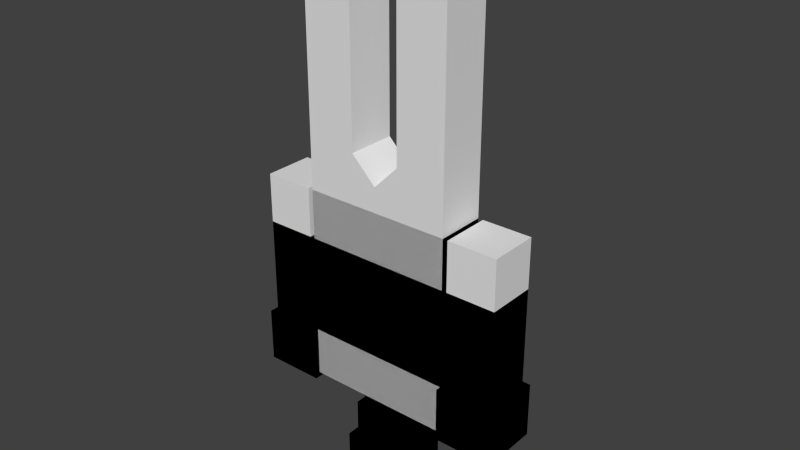 # Source: ToyFull.blend  (saved by Blender 2.76.0; exported with 4.5.12 LTS)
import bpy
from mathutils import Matrix  # noqa: F401  (used for matrix-valued properties, if any)

bpy.ops.wm.read_factory_settings(use_empty=True)
scene = bpy.context.scene
scene.name = 'Scene'

# ---- collections
col_collection_1 = bpy.data.collections.new('Collection 1'); scene.collection.children.link(col_collection_1)
col_collection_2 = bpy.data.collections.new('Collection 2'); scene.collection.children.link(col_collection_2)
col_collection_2.hide_render = True
col_collection_2.hide_viewport = True
col_collection_3 = bpy.data.collections.new('Collection 3'); scene.collection.children.link(col_collection_3)
col_collection_3.hide_render = True
col_collection_3.hide_viewport = True

# ---- world
world_world = bpy.data.worlds.new('World'); scene.world = world_world
world_world.color = (0.05088, 0.05088, 0.05088)
world_world.use_sun_shadow = False
world_world.sun_shadow_jitter_overblur = 0.0
world_world.cycles.sampling_method = 'MANUAL'
world_world.cycles.sample_map_resolution = 256

# ---- meshes
me_cube_002 = bpy.data.meshes.new('Cube.002')
me_cube_002.from_pydata([(-3.0, 0.0001094, 0.0002811), (-3.0, 2.0, 0.0002811), (-3.0, 0.0001093, -2.0), (-3.0, 2.0, -2.0), (-3.0, 0.0001093, -4.0), (-3.0, 2.0, -4.0), (-3.0, 0.0001093, -6.0), (-3.0, 2.0, -6.0), (-1.0, 0.0001093, -2.0), (-1.0, 2.0, -2.0), (-3.0, 2.0, -8.0), (-3.0, 0.0001088, -8.0), (-3.0, -0.1999, -6.0), (-3.0, 2.2, -6.0), (-3.0, 2.2, -8.2), (-3.0, -0.1999, -8.2), (-3.2, 0.0001093, -6.0), (-3.2, 2.0, -6.0), (-3.2, 2.0, -8.0), (-3.2, 0.0001088, -8.0), (-3.2, -0.1999, -6.0), (-3.2, 2.2, -6.0), (-3.2, 2.2, -8.2), (-3.2, -0.1999, -8.2), (-5.2, 0.0001093, -6.0), (-5.2, 2.0, -6.0), (-5.2, 2.0, -8.0), (-5.2, 0.0001088, -8.0), (-5.2, -0.1999, -6.0), (-5.2, 2.2, -6.0), (-5.2, 2.2, -8.2), (-5.2, -0.1999, -8.2), (-5.4, 0.0001093, -6.0), (-5.4, 2.0, -6.0), (-5.4, 2.0, -8.0), (-5.4, 0.0001088, -8.0), (-5.4, -0.1999, -6.0), (-5.4, 2.2, -6.0), (-5.4, 2.2, -8.2), (-5.4, -0.1999, -8.2), (-1.0, 2.0, 0.0002811), (-1.0, 0.0001094, 0.0002811), (-1.0, 2.0, -4.0), (-1.0, 0.0001093, -4.0), (-1.0, 2.0, -6.0), (-1.0, 0.0001093, -6.0), (-0.8, 1.8, -8.0), (-0.8, 0.2001, -8.0), (-3.2, 2.0, -4.0), (-3.2, 0.0001093, -4.0), (-5.2, 2.0, -4.0), (-5.2, 0.0001093, -4.0), (-3.2, 2.0, -2.0), (-3.2, 0.0001093, -2.0), (-5.2, 2.0, -2.0), (-5.2, 0.0001093, -2.0), (-1.0, 0.0001088, -8.0), (-1.0, 2.0, -8.0), (-0.8, 0.2001, -8.5), (-0.8, 1.8, -8.5), (-1.0, 0.0001088, -8.5), (-1.0, 2.0, -8.5), (-1.0, 0.0001088, -10.0), (-1.0, 2.0, -10.0), (-1.25, -0.2499, -10.0), (-1.25, 2.25, -10.0), (-1.25, -0.2499, -12.0), (-1.25, 2.25, -12.0), (3.0, 0.0001094, 0.0002811), (3.0, 2.0, 0.0002811), (3.0, 0.0001093, -2.0), (3.0, 2.0, -2.0), (3.0, 0.0001093, -4.0), (3.0, 2.0, -4.0), (3.0, 0.0001093, -6.0), (3.0, 2.0, -6.0), (1.0, 0.0001093, -2.0), (1.0, 2.0, -2.0), (3.0, 2.0, -8.0), (3.0, 0.0001088, -8.0), (3.0, -0.1999, -6.0), (3.0, 2.2, -6.0), (3.0, 2.2, -8.2), (3.0, -0.1999, -8.2), (3.2, 0.0001093, -6.0), (3.2, 2.0, -6.0), (3.2, 2.0, -8.0), (3.2, 0.0001088, -8.0), (3.2, -0.1999, -6.0), (3.2, 2.2, -6.0), (3.2, 2.2, -8.2), (3.2, -0.1999, -8.2), (5.2, 0.0001093, -6.0), (5.2, 2.0, -6.0), (5.2, 2.0, -8.0), (5.2, 0.0001088, -8.0), (5.2, -0.1999, -6.0), (5.2, 2.2, -6.0), (5.2, 2.2, -8.2), (5.2, -0.1999, -8.2), (5.4, 0.0001093, -6.0), (5.4, 2.0, -6.0), (5.4, 2.0, -8.0), (5.4, 0.0001088, -8.0), (5.4, -0.1999, -6.0), (5.4, 2.2, -6.0), (5.4, 2.2, -8.2), (5.4, -0.1999, -8.2), (1.0, 2.0, 0.0002811), (1.0, 0.0001094, 0.0002811), (1.0, 2.0, -4.0), (1.0, 0.0001093, -4.0), (1.0, 2.0, -6.0), (1.0, 0.0001093, -6.0), (0.8, 1.8, -8.0), (0.8, 0.2001, -8.0), (2.601e-07, 0.0001094, 0.0002811), (2.601e-07, 0.0001093, -2.0), (2.601e-07, 2.0, 0.0002811), (2.601e-07, 2.0, -2.0), (2.601e-07, 2.0, -4.0), (2.601e-07, 0.0001093, -4.0), (2.601e-07, 2.0, -6.0), (2.601e-07, 0.0001093, -6.0), (2.601e-07, 1.8, -8.0), (2.601e-07, 0.2001, -8.0), (3.2, 2.0, -4.0), (3.2, 0.0001093, -4.0), (5.2, 2.0, -4.0), (5.2, 0.0001093, -4.0), (3.2, 2.0, -2.0), (3.2, 0.0001093, -2.0), (5.2, 2.0, -2.0), (5.2, 0.0001093, -2.0), (2.601e-07, 2.0, -8.0), (2.601e-07, 0.0001088, -8.0), (1.0, 0.0001088, -8.0), (1.0, 2.0, -8.0), (2.601e-07, 1.8, -8.5), (2.601e-07, 0.2001, -8.5), (0.8, 0.2001, -8.5), (0.8, 1.8, -8.5), (2.601e-07, 2.0, -8.5), (2.601e-07, 0.0001088, -8.5), (1.0, 0.0001088, -8.5), (1.0, 2.0, -8.5), (2.601e-07, 2.0, -10.0), (2.601e-07, 0.0001088, -10.0), (1.0, 0.0001088, -10.0), (1.0, 2.0, -10.0), (2.601e-07, 2.25, -10.0), (2.601e-07, -0.2499, -10.0), (1.25, -0.2499, -10.0), (1.25, 2.25, -10.0), (2.601e-07, 2.25, -12.0), (2.601e-07, -0.2499, -12.0), (1.25, -0.2499, -12.0), (1.25, 2.25, -12.0)], [], [(1, 3, 2, 0), (40, 9, 3, 1), (43, 4, 6, 45), (2, 3, 5, 4), (8, 2, 4, 43), (4, 5, 7, 6), (7, 44, 57, 10), (45, 6, 11, 56), (11, 10, 57, 56), (46, 124, 138, 59), (14, 22, 21, 13), (10, 14, 13, 7), (20, 28, 31, 23), (21, 29, 25, 17), (17, 18, 26, 25), (13, 21, 17, 7), (12, 20, 23, 15), (6, 7, 17, 16), (15, 23, 22, 14), (11, 6, 12, 15), (6, 16, 20, 12), (10, 11, 15, 14), (30, 38, 37, 29), (24, 32, 36, 28), (26, 27, 35, 34), (19, 16, 24, 27), (17, 25, 50, 48), (23, 31, 30, 22), (18, 19, 27, 26), (16, 24, 28, 20), (22, 30, 29, 21), (35, 39, 36, 32), (33, 37, 38, 34), (34, 38, 39, 35), (25, 26, 34, 33), (29, 37, 33, 25), (28, 36, 39, 31), (27, 24, 32, 35), (24, 25, 33, 32), (31, 39, 38, 30), (123, 45, 56, 135), (5, 42, 44, 7), (117, 8, 43, 121), (121, 43, 45, 123), (118, 119, 9, 40), (0, 2, 8, 41), (3, 9, 42, 5), (9, 119, 120, 42), (41, 8, 117, 116), (42, 120, 122, 44), (44, 122, 134, 57), (50, 51, 55, 54), (25, 24, 51, 50), (24, 16, 49, 51), (16, 17, 48, 49), (53, 52, 54, 55), (49, 48, 52, 53), (51, 49, 53, 55), (48, 50, 54, 52), (33, 34, 35, 32), (47, 125, 135, 56), (46, 47, 56, 57), (124, 46, 57, 134), (47, 46, 59, 58), (125, 47, 58, 139), (139, 58, 60, 143), (59, 138, 142, 61), (58, 59, 61, 60), (63, 146, 150, 65), (143, 60, 62, 147), (61, 142, 146, 63), (60, 61, 63, 62), (62, 63, 65, 64), (147, 62, 64, 151), (151, 64, 66, 155), (65, 150, 154, 67), (64, 65, 67, 66), (69, 68, 70, 71), (108, 69, 71, 77), (111, 113, 74, 72), (70, 72, 73, 71), (76, 111, 72, 70), (72, 74, 75, 73), (75, 78, 137, 112), (113, 136, 79, 74), (79, 136, 137, 78), (114, 141, 138, 124), (82, 81, 89, 90), (78, 75, 81, 82), (88, 91, 99, 96), (89, 85, 93, 97), (85, 93, 94, 86), (81, 75, 85, 89), (80, 83, 91, 88), (74, 84, 85, 75), (83, 82, 90, 91), (79, 83, 80, 74), (74, 80, 88, 84), (78, 82, 83, 79), (98, 97, 105, 106), (92, 96, 104, 100), (94, 102, 103, 95), (87, 95, 92, 84), (85, 126, 128, 93), (91, 90, 98, 99), (86, 94, 95, 87), (84, 88, 96, 92), (90, 89, 97, 98), (103, 100, 104, 107), (101, 102, 106, 105), (102, 103, 107, 106), (93, 101, 102, 94), (97, 93, 101, 105), (96, 99, 107, 104), (95, 103, 100, 92), (92, 100, 101, 93), (99, 98, 106, 107), (123, 135, 136, 113), (73, 75, 112, 110), (117, 121, 111, 76), (121, 123, 113, 111), (118, 108, 77, 119), (68, 109, 76, 70), (71, 73, 110, 77), (77, 110, 120, 119), (109, 116, 117, 76), (110, 112, 122, 120), (112, 137, 134, 122), (128, 132, 133, 129), (93, 128, 129, 92), (92, 129, 127, 84), (84, 127, 126, 85), (131, 133, 132, 130), (127, 131, 130, 126), (129, 133, 131, 127), (126, 130, 132, 128), (101, 100, 103, 102), (115, 136, 135, 125), (114, 137, 136, 115), (124, 134, 137, 114), (115, 140, 141, 114), (125, 139, 140, 115), (139, 143, 144, 140), (141, 145, 142, 138), (140, 144, 145, 141), (149, 153, 150, 146), (143, 147, 148, 144), (145, 149, 146, 142), (144, 148, 149, 145), (148, 152, 153, 149), (147, 151, 152, 148), (151, 155, 156, 152), (153, 157, 154, 150), (152, 156, 157, 153), (66, 67, 154, 155), (155, 154, 157, 156)])
me_cube_002.use_remesh_preserve_volume = False
me_cube_002.use_remesh_preserve_attributes = False
me_cube_002.use_mirror_vertex_groups = False
me_cube_002.update()
me_cube_001 = bpy.data.meshes.new('Cube.001')
me_cube_001.from_pydata([(-3.0, 0.0001094, 0.0002811), (-3.0, 2.0, 0.0002811), (-3.0, 0.0001093, -2.0), (-3.0, 2.0, -2.0), (-3.0, 0.0001093, -4.0), (-3.0, 2.0, -4.0), (-3.0, 0.0001093, -6.0), (-3.0, 2.0, -6.0), (-1.0, 0.0001093, -2.0), (-1.0, 2.0, -2.0), (-3.0, 2.0, -8.0), (-3.0, 0.0001088, -8.0), (-3.0, -0.1999, -6.0), (-3.0, 2.2, -6.0), (-3.0, 2.2, -8.2), (-3.0, -0.1999, -8.2), (-3.2, 0.0001093, -6.0), (-3.2, 2.0, -6.0), (-3.2, 2.0, -8.0), (-3.2, 0.0001088, -8.0), (-3.2, -0.1999, -6.0), (-3.2, 2.2, -6.0), (-3.2, 2.2, -8.2), (-3.2, -0.1999, -8.2), (-5.2, 0.0001093, -6.0), (-5.2, 2.0, -6.0), (-5.2, 2.0, -8.0), (-5.2, 0.0001088, -8.0), (-5.2, -0.1999, -6.0), (-5.2, 2.2, -6.0), (-5.2, 2.2, -8.2), (-5.2, -0.1999, -8.2), (-5.4, 0.0001093, -6.0), (-5.4, 2.0, -6.0), (-5.4, 2.0, -8.0), (-5.4, 0.0001088, -8.0), (-5.4, -0.1999, -6.0), (-5.4, 2.2, -6.0), (-5.4, 2.2, -8.2), (-5.4, -0.1999, -8.2), (-1.0, 2.0, 0.0002811), (-1.0, 0.0001094, 0.0002811), (-1.0, 2.0, -4.0), (-1.0, 0.0001093, -4.0), (-1.0, 2.0, -6.0), (-1.0, 0.0001093, -6.0), (-0.8, 1.8, -8.0), (-0.8, 0.2001, -8.0), (-3.2, 2.0, -4.0), (-3.2, 0.0001093, -4.0), (-5.2, 2.0, -4.0), (-5.2, 0.0001093, -4.0), (-3.2, 2.0, -2.0), (-3.2, 0.0001093, -2.0), (-5.2, 2.0, -2.0), (-5.2, 0.0001093, -2.0), (-1.0, 0.0001088, -8.0), (-1.0, 2.0, -8.0), (-0.8, 0.2001, -8.5), (-0.8, 1.8, -8.5), (-1.0, 0.0001088, -8.5), (-1.0, 2.0, -8.5), (-1.0, 0.0001088, -10.0), (-1.0, 2.0, -10.0), (-1.25, -0.2499, -10.0), (-1.25, 2.25, -10.0), (-1.25, -0.2499, -12.0), (-1.25, 2.25, -12.0), (-3.0, 0.0001094, 1.0), (-3.0, 2.0, 1.0), (-1.0, 2.0, 1.0), (-1.0, 0.0001094, 1.0), (-3.0, 0.0001093, 2.0), (-3.0, 2.0, 2.0), (-1.0, 2.0, 2.0), (-3.0, 2.0, 4.0), (-1.0, 0.0001093, 2.0), (-3.0, 0.0001098, 4.0), (-1.0, 2.0, 4.0), (-1.0, 0.0001098, 4.0), (-3.0, 2.0, 6.0), (-3.0, 0.0001098, 6.0), (-1.0, 2.0, 6.0), (-1.0, 0.0001098, 6.0), (-3.0, 2.0, 8.0), (-3.0, 0.0001098, 8.0), (-1.0, 2.0, 8.0), (-1.0, 0.0001098, 8.0), (-3.0, 2.0, 9.0), (-3.0, 0.0001098, 9.0), (-1.0, 2.0, 9.0), (-1.0, 0.0001098, 9.0), (-3.0, 0.0001098, 10.0), (-3.0, 2.0, 10.0), (-3.0, 3.0, 9.0), (-1.0, 3.0, 9.0), (-1.0, 2.0, 10.0), (-1.0, 0.0001098, 10.0), (-3.0, 2.0, 10.0), (-3.0, 0.0001098, 10.0), (-1.0, 2.0, 10.0), (-1.0, 0.0001098, 10.0), (-3.0, 3.0, 10.0), (-1.0, 3.0, 10.0), (-3.0, 3.0, 10.0), (-1.0, 3.0, 10.0), (3.0, 0.0001094, 0.0002811), (3.0, 2.0, 0.0002811), (3.0, 0.0001093, -2.0), (3.0, 2.0, -2.0), (3.0, 0.0001093, -4.0), (3.0, 2.0, -4.0), (3.0, 0.0001093, -6.0), (3.0, 2.0, -6.0), (1.0, 0.0001093, -2.0), (1.0, 2.0, -2.0), (3.0, 2.0, -8.0), (3.0, 0.0001088, -8.0), (3.0, -0.1999, -6.0), (3.0, 2.2, -6.0), (3.0, 2.2, -8.2), (3.0, -0.1999, -8.2), (3.2, 0.0001093, -6.0), (3.2, 2.0, -6.0), (3.2, 2.0, -8.0), (3.2, 0.0001088, -8.0), (3.2, -0.1999, -6.0), (3.2, 2.2, -6.0), (3.2, 2.2, -8.2), (3.2, -0.1999, -8.2), (5.2, 0.0001093, -6.0), (5.2, 2.0, -6.0), (5.2, 2.0, -8.0), (5.2, 0.0001088, -8.0), (5.2, -0.1999, -6.0), (5.2, 2.2, -6.0), (5.2, 2.2, -8.2), (5.2, -0.1999, -8.2), (5.4, 0.0001093, -6.0), (5.4, 2.0, -6.0), (5.4, 2.0, -8.0), (5.4, 0.0001088, -8.0), (5.4, -0.1999, -6.0), (5.4, 2.2, -6.0), (5.4, 2.2, -8.2), (5.4, -0.1999, -8.2), (1.0, 2.0, 0.0002811), (1.0, 0.0001094, 0.0002811), (1.0, 2.0, -4.0), (1.0, 0.0001093, -4.0), (1.0, 2.0, -6.0), (1.0, 0.0001093, -6.0), (0.8, 1.8, -8.0), (0.8, 0.2001, -8.0), (2.601e-07, 0.0001094, 0.0002811), (2.601e-07, 0.0001093, -2.0), (2.601e-07, 2.0, 0.0002811), (2.601e-07, 2.0, -2.0), (2.601e-07, 2.0, -4.0), (2.601e-07, 0.0001093, -4.0), (2.601e-07, 2.0, -6.0), (2.601e-07, 0.0001093, -6.0), (2.601e-07, 1.8, -8.0), (2.601e-07, 0.2001, -8.0), (3.2, 2.0, -4.0), (3.2, 0.0001093, -4.0), (5.2, 2.0, -4.0), (5.2, 0.0001093, -4.0), (3.2, 2.0, -2.0), (3.2, 0.0001093, -2.0), (5.2, 2.0, -2.0), (5.2, 0.0001093, -2.0), (2.601e-07, 2.0, -8.0), (2.601e-07, 0.0001088, -8.0), (1.0, 0.0001088, -8.0), (1.0, 2.0, -8.0), (2.601e-07, 1.8, -8.5), (2.601e-07, 0.2001, -8.5), (0.8, 0.2001, -8.5), (0.8, 1.8, -8.5), (2.601e-07, 2.0, -8.5), (2.601e-07, 0.0001088, -8.5), (1.0, 0.0001088, -8.5), (1.0, 2.0, -8.5), (2.601e-07, 2.0, -10.0), (2.601e-07, 0.0001088, -10.0), (1.0, 0.0001088, -10.0), (1.0, 2.0, -10.0), (2.601e-07, 2.25, -10.0), (2.601e-07, -0.2499, -10.0), (1.25, -0.2499, -10.0), (1.25, 2.25, -10.0), (2.601e-07, 2.25, -12.0), (2.601e-07, -0.2499, -12.0), (1.25, -0.2499, -12.0), (1.25, 2.25, -12.0), (3.0, 0.0001094, 1.0), (3.0, 2.0, 1.0), (1.0, 2.0, 1.0), (2.601e-07, 0.0001094, 1.0), (1.0, 0.0001094, 1.0), (2.601e-07, 2.0, 1.0), (3.0, 0.0001093, 2.0), (3.0, 2.0, 2.0), (1.0, 2.0, 2.0), (3.0, 2.0, 4.0), (1.0, 0.0001093, 2.0), (3.0, 0.0001098, 4.0), (1.0, 2.0, 4.0), (1.0, 0.0001098, 4.0), (3.0, 2.0, 6.0), (3.0, 0.0001098, 6.0), (1.0, 2.0, 6.0), (1.0, 0.0001098, 6.0), (3.0, 2.0, 8.0), (3.0, 0.0001098, 8.0), (1.0, 2.0, 8.0), (1.0, 0.0001098, 8.0), (3.0, 2.0, 9.0), (3.0, 0.0001098, 9.0), (1.0, 2.0, 9.0), (1.0, 0.0001098, 9.0), (3.0, 0.0001098, 10.0), (3.0, 2.0, 10.0), (3.0, 3.0, 9.0), (1.0, 3.0, 9.0), (1.0, 2.0, 10.0), (1.0, 0.0001098, 10.0), (3.0, 2.0, 10.0), (3.0, 0.0001098, 10.0), (1.0, 2.0, 10.0), (1.0, 0.0001098, 10.0), (3.0, 3.0, 10.0), (1.0, 3.0, 10.0), (3.0, 3.0, 10.0), (1.0, 3.0, 10.0), (-3.2, 2.0, 0.0002809), (-3.2, 0.0001093, 0.0002809), (-5.2, 2.0, 0.0002809), (-5.2, 0.0001093, 0.0002809), (3.2, 2.0, 0.0002809), (3.2, 0.0001093, 0.0002809), (5.2, 2.0, 0.0002809), (5.2, 0.0001093, 0.0002809)], [], [(1, 3, 2, 0), (1, 0, 68, 69), (40, 9, 3, 1), (43, 4, 6, 45), (2, 3, 5, 4), (8, 2, 4, 43), (4, 5, 7, 6), (7, 44, 57, 10), (45, 6, 11, 56), (11, 10, 57, 56), (46, 162, 176, 59), (14, 22, 21, 13), (10, 14, 13, 7), (20, 28, 31, 23), (21, 29, 25, 17), (17, 18, 26, 25), (13, 21, 17, 7), (12, 20, 23, 15), (6, 7, 17, 16), (15, 23, 22, 14), (11, 6, 12, 15), (6, 16, 20, 12), (10, 11, 15, 14), (30, 38, 37, 29), (24, 32, 36, 28), (26, 27, 35, 34), (19, 16, 24, 27), (17, 25, 50, 48), (23, 31, 30, 22), (18, 19, 27, 26), (16, 24, 28, 20), (22, 30, 29, 21), (35, 39, 36, 32), (33, 37, 38, 34), (34, 38, 39, 35), (25, 26, 34, 33), (29, 37, 33, 25), (28, 36, 39, 31), (27, 24, 32, 35), (24, 25, 33, 32), (31, 39, 38, 30), (161, 45, 56, 173), (5, 42, 44, 7), (155, 8, 43, 159), (159, 43, 45, 161), (156, 157, 9, 40), (0, 2, 8, 41), (40, 1, 69, 70), (3, 9, 42, 5), (9, 157, 158, 42), (41, 8, 155, 154), (42, 158, 160, 44), (44, 160, 172, 57), (50, 51, 55, 54), (25, 24, 51, 50), (24, 16, 49, 51), (16, 17, 48, 49), (55, 53, 237, 239), (49, 48, 52, 53), (51, 49, 53, 55), (48, 50, 54, 52), (33, 34, 35, 32), (47, 163, 173, 56), (46, 47, 56, 57), (162, 46, 57, 172), (47, 46, 59, 58), (163, 47, 58, 177), (177, 58, 60, 181), (59, 176, 180, 61), (58, 59, 61, 60), (63, 184, 188, 65), (181, 60, 62, 185), (61, 180, 184, 63), (60, 61, 63, 62), (62, 63, 65, 64), (185, 62, 64, 189), (189, 64, 66, 193), (65, 188, 192, 67), (64, 65, 67, 66), (73, 72, 77, 75), (72, 76, 79, 77), (156, 40, 70, 201), (41, 154, 199, 71), (0, 41, 71, 68), (74, 73, 75, 78), (201, 74, 76, 199), (201, 70, 74), (68, 71, 76, 72), (70, 69, 73, 74), (69, 68, 72, 73), (76, 74, 78, 79), (78, 75, 80, 82), (71, 199, 76), (80, 81, 85, 84), (77, 79, 83, 81), (79, 78, 82, 83), (75, 77, 81, 80), (97, 96, 100, 101), (83, 82, 86, 87), (82, 80, 84, 86), (81, 83, 87, 85), (85, 87, 91, 89), (84, 85, 89, 88), (87, 86, 90, 91), (89, 91, 97, 92), (92, 97, 101, 99), (90, 95, 103, 96), (86, 84, 94, 95), (95, 94, 102, 103), (91, 90, 96, 97), (88, 89, 92, 93), (90, 86, 95), (94, 88, 93, 102), (100, 98, 99, 101), (93, 92, 99, 98), (84, 88, 94), (103, 102, 104, 105), (100, 96, 103, 105), (98, 100, 105, 104), (93, 98, 104, 102), (107, 106, 108, 109), (107, 197, 196, 106), (146, 107, 109, 115), (149, 151, 112, 110), (108, 110, 111, 109), (114, 149, 110, 108), (110, 112, 113, 111), (113, 116, 175, 150), (151, 174, 117, 112), (117, 174, 175, 116), (152, 179, 176, 162), (120, 119, 127, 128), (116, 113, 119, 120), (126, 129, 137, 134), (127, 123, 131, 135), (123, 131, 132, 124), (119, 113, 123, 127), (118, 121, 129, 126), (112, 122, 123, 113), (121, 120, 128, 129), (117, 121, 118, 112), (112, 118, 126, 122), (116, 120, 121, 117), (136, 135, 143, 144), (130, 134, 142, 138), (132, 140, 141, 133), (125, 133, 130, 122), (123, 164, 166, 131), (129, 128, 136, 137), (124, 132, 133, 125), (122, 126, 134, 130), (128, 127, 135, 136), (141, 138, 142, 145), (139, 140, 144, 143), (140, 141, 145, 144), (131, 139, 140, 132), (135, 131, 139, 143), (134, 137, 145, 142), (133, 141, 138, 130), (130, 138, 139, 131), (137, 136, 144, 145), (161, 173, 174, 151), (111, 113, 150, 148), (155, 159, 149, 114), (159, 161, 151, 149), (156, 146, 115, 157), (106, 147, 114, 108), (146, 198, 197, 107), (109, 111, 148, 115), (115, 148, 158, 157), (147, 154, 155, 114), (148, 150, 160, 158), (150, 175, 172, 160), (166, 170, 171, 167), (131, 166, 167, 130), (130, 167, 165, 122), (122, 165, 164, 123), (171, 170, 242, 243), (165, 169, 168, 164), (167, 171, 169, 165), (164, 168, 170, 166), (139, 138, 141, 140), (153, 174, 173, 163), (152, 175, 174, 153), (162, 172, 175, 152), (153, 178, 179, 152), (163, 177, 178, 153), (177, 181, 182, 178), (179, 183, 180, 176), (178, 182, 183, 179), (187, 191, 188, 184), (181, 185, 186, 182), (183, 187, 184, 180), (182, 186, 187, 183), (186, 190, 191, 187), (185, 189, 190, 186), (189, 193, 194, 190), (191, 195, 192, 188), (190, 194, 195, 191), (203, 205, 207, 202), (202, 207, 209, 206), (156, 201, 198, 146), (147, 200, 199, 154), (106, 196, 200, 147), (204, 208, 205, 203), (201, 199, 206, 204), (201, 204, 198), (196, 202, 206, 200), (198, 204, 203, 197), (197, 203, 202, 196), (206, 209, 208, 204), (208, 212, 210, 205), (200, 206, 199), (210, 214, 215, 211), (207, 211, 213, 209), (209, 213, 212, 208), (205, 210, 211, 207), (227, 231, 230, 226), (213, 217, 216, 212), (212, 216, 214, 210), (211, 215, 217, 213), (215, 219, 221, 217), (214, 218, 219, 215), (217, 221, 220, 216), (219, 222, 227, 221), (222, 229, 231, 227), (220, 226, 233, 225), (216, 225, 224, 214), (225, 233, 232, 224), (221, 227, 226, 220), (218, 223, 222, 219), (220, 225, 216), (224, 232, 223, 218), (230, 231, 229, 228), (223, 228, 229, 222), (214, 224, 218), (233, 235, 234, 232), (230, 235, 233, 226), (228, 234, 235, 230), (223, 232, 234, 228), (66, 67, 192, 193), (193, 192, 195, 194), (237, 236, 238, 239), (52, 54, 238, 236), (54, 55, 239, 238), (53, 52, 236, 237), (241, 243, 242, 240), (168, 169, 241, 240), (169, 171, 243, 241), (170, 168, 240, 242)])
me_cube_001.use_remesh_preserve_volume = False
me_cube_001.use_remesh_preserve_attributes = False
me_cube_001.use_mirror_vertex_groups = False
me_cube_001.update()
me_cube_000 = bpy.data.meshes.new('Cube.000')
me_cube_000.from_pydata([(-3.0, 0.0001094, 0.0002811), (-3.0, 2.0, 0.0002811), (-3.0, 0.0001093, -2.0), (-3.0, 2.0, -2.0), (-3.0, 0.0001093, -4.0), (-3.0, 2.0, -4.0), (-3.0, 0.0001093, -6.0), (-3.0, 2.0, -6.0), (-1.0, 0.0001093, -2.0), (-1.0, 2.0, -2.0), (-3.0, 2.0, -8.0), (-3.0, 0.0001088, -8.0), (-3.0, -0.1999, -6.0), (-3.0, 2.2, -6.0), (-3.0, 2.2, -8.2), (-3.0, -0.1999, -8.2), (-3.2, 0.0001093, -6.0), (-3.2, 2.0, -6.0), (-3.2, 2.0, -8.0), (-3.2, 0.0001088, -8.0), (-3.2, -0.1999, -6.0), (-3.2, 2.2, -6.0), (-3.2, 2.2, -8.2), (-3.2, -0.1999, -8.2), (-5.2, 0.0001093, -6.0), (-5.2, 2.0, -6.0), (-5.2, 2.0, -8.0), (-5.2, 0.0001088, -8.0), (-5.2, -0.1999, -6.0), (-5.2, 2.2, -6.0), (-5.2, 2.2, -8.2), (-5.2, -0.1999, -8.2), (-5.4, 0.0001093, -6.0), (-5.4, 2.0, -6.0), (-5.4, 2.0, -8.0), (-5.4, 0.0001088, -8.0), (-5.4, -0.1999, -6.0), (-5.4, 2.2, -6.0), (-5.4, 2.2, -8.2), (-5.4, -0.1999, -8.2), (-1.0, 2.0, 0.0002811), (-1.0, 0.0001094, 0.0002811), (-1.0, 2.0, -4.0), (-1.0, 0.0001093, -4.0), (-1.0, 2.0, -6.0), (-1.0, 0.0001093, -6.0), (-0.8, 1.8, -8.0), (-0.8, 0.2001, -8.0), (-3.2, 2.0, -4.0), (-3.2, 0.0001093, -4.0), (-5.2, 2.0, -4.0), (-5.2, 0.0001093, -4.0), (-3.2, 2.0, -2.0), (-3.2, 0.0001093, -2.0), (-5.2, 2.0, -2.0), (-5.2, 0.0001093, -2.0), (-1.0, 0.0001088, -8.0), (-1.0, 2.0, -8.0), (-0.8, 0.2001, -8.5), (-0.8, 1.8, -8.5), (-1.0, 0.0001088, -8.5), (-1.0, 2.0, -8.5), (-1.0, 0.0001088, -10.0), (-1.0, 2.0, -10.0), (-1.25, -0.2499, -10.0), (-1.25, 2.25, -10.0), (-1.25, -0.2499, -12.0), (-1.25, 2.25, -12.0), (3.0, 0.0001094, 0.0002811), (3.0, 2.0, 0.0002811), (3.0, 0.0001093, -2.0), (3.0, 2.0, -2.0), (3.0, 0.0001093, -4.0), (3.0, 2.0, -4.0), (3.0, 0.0001093, -6.0), (3.0, 2.0, -6.0), (1.0, 0.0001093, -2.0), (1.0, 2.0, -2.0), (3.0, 2.0, -8.0), (3.0, 0.0001088, -8.0), (3.0, -0.1999, -6.0), (3.0, 2.2, -6.0), (3.0, 2.2, -8.2), (3.0, -0.1999, -8.2), (3.2, 0.0001093, -6.0), (3.2, 2.0, -6.0), (3.2, 2.0, -8.0), (3.2, 0.0001088, -8.0), (3.2, -0.1999, -6.0), (3.2, 2.2, -6.0), (3.2, 2.2, -8.2), (3.2, -0.1999, -8.2), (5.2, 0.0001093, -6.0), (5.2, 2.0, -6.0), (5.2, 2.0, -8.0), (5.2, 0.0001088, -8.0), (5.2, -0.1999, -6.0), (5.2, 2.2, -6.0), (5.2, 2.2, -8.2), (5.2, -0.1999, -8.2), (5.4, 0.0001093, -6.0), (5.4, 2.0, -6.0), (5.4, 2.0, -8.0), (5.4, 0.0001088, -8.0), (5.4, -0.1999, -6.0), (5.4, 2.2, -6.0), (5.4, 2.2, -8.2), (5.4, -0.1999, -8.2), (1.0, 2.0, 0.0002811), (1.0, 0.0001094, 0.0002811), (1.0, 2.0, -4.0), (1.0, 0.0001093, -4.0), (1.0, 2.0, -6.0), (1.0, 0.0001093, -6.0), (0.8, 1.8, -8.0), (0.8, 0.2001, -8.0), (2.601e-07, 0.0001094, 0.0002811), (2.601e-07, 0.0001093, -2.0), (2.601e-07, 2.0, 0.0002811), (2.601e-07, 2.0, -2.0), (2.601e-07, 2.0, -4.0), (2.601e-07, 0.0001093, -4.0), (2.601e-07, 2.0, -6.0), (2.601e-07, 0.0001093, -6.0), (2.601e-07, 1.8, -8.0), (2.601e-07, 0.2001, -8.0), (3.2, 2.0, -4.0), (3.2, 0.0001093, -4.0), (5.2, 2.0, -4.0), (5.2, 0.0001093, -4.0), (3.2, 2.0, -2.0), (3.2, 0.0001093, -2.0), (5.2, 2.0, -2.0), (5.2, 0.0001093, -2.0), (2.601e-07, 2.0, -8.0), (2.601e-07, 0.0001088, -8.0), (1.0, 0.0001088, -8.0), (1.0, 2.0, -8.0), (2.601e-07, 1.8, -8.5), (2.601e-07, 0.2001, -8.5), (0.8, 0.2001, -8.5), (0.8, 1.8, -8.5), (2.601e-07, 2.0, -8.5), (2.601e-07, 0.0001088, -8.5), (1.0, 0.0001088, -8.5), (1.0, 2.0, -8.5), (2.601e-07, 2.0, -10.0), (2.601e-07, 0.0001088, -10.0), (1.0, 0.0001088, -10.0), (1.0, 2.0, -10.0), (2.601e-07, 2.25, -10.0), (2.601e-07, -0.2499, -10.0), (1.25, -0.2499, -10.0), (1.25, 2.25, -10.0), (2.601e-07, 2.25, -12.0), (2.601e-07, -0.2499, -12.0), (1.25, -0.2499, -12.0), (1.25, 2.25, -12.0), (-3.2, 2.0, 0.0002809), (-3.2, 0.0001093, 0.0002809), (-5.2, 2.0, 0.0002809), (-5.2, 0.0001093, 0.0002809), (3.2, 2.0, 0.0002809), (3.2, 0.0001093, 0.0002809), (5.2, 2.0, 0.0002809), (5.2, 0.0001093, 0.0002809)], [], [(1, 3, 2, 0), (40, 9, 3, 1), (43, 4, 6, 45), (2, 3, 5, 4), (8, 2, 4, 43), (4, 5, 7, 6), (7, 44, 57, 10), (45, 6, 11, 56), (11, 10, 57, 56), (46, 124, 138, 59), (14, 22, 21, 13), (10, 14, 13, 7), (20, 28, 31, 23), (21, 29, 25, 17), (17, 18, 26, 25), (13, 21, 17, 7), (12, 20, 23, 15), (6, 7, 17, 16), (15, 23, 22, 14), (11, 6, 12, 15), (6, 16, 20, 12), (10, 11, 15, 14), (30, 38, 37, 29), (24, 32, 36, 28), (26, 27, 35, 34), (19, 16, 24, 27), (17, 25, 50, 48), (23, 31, 30, 22), (18, 19, 27, 26), (16, 24, 28, 20), (22, 30, 29, 21), (35, 39, 36, 32), (33, 37, 38, 34), (34, 38, 39, 35), (25, 26, 34, 33), (29, 37, 33, 25), (28, 36, 39, 31), (27, 24, 32, 35), (24, 25, 33, 32), (31, 39, 38, 30), (123, 45, 56, 135), (5, 42, 44, 7), (117, 8, 43, 121), (121, 43, 45, 123), (118, 119, 9, 40), (0, 2, 8, 41), (3, 9, 42, 5), (9, 119, 120, 42), (41, 8, 117, 116), (42, 120, 122, 44), (44, 122, 134, 57), (50, 51, 55, 54), (25, 24, 51, 50), (24, 16, 49, 51), (16, 17, 48, 49), (55, 53, 159, 161), (49, 48, 52, 53), (51, 49, 53, 55), (48, 50, 54, 52), (33, 34, 35, 32), (47, 125, 135, 56), (46, 47, 56, 57), (124, 46, 57, 134), (47, 46, 59, 58), (125, 47, 58, 139), (139, 58, 60, 143), (59, 138, 142, 61), (58, 59, 61, 60), (63, 146, 150, 65), (143, 60, 62, 147), (61, 142, 146, 63), (60, 61, 63, 62), (62, 63, 65, 64), (147, 62, 64, 151), (151, 64, 66, 155), (65, 150, 154, 67), (64, 65, 67, 66), (69, 68, 70, 71), (108, 69, 71, 77), (111, 113, 74, 72), (70, 72, 73, 71), (76, 111, 72, 70), (72, 74, 75, 73), (75, 78, 137, 112), (113, 136, 79, 74), (79, 136, 137, 78), (114, 141, 138, 124), (82, 81, 89, 90), (78, 75, 81, 82), (88, 91, 99, 96), (89, 85, 93, 97), (85, 93, 94, 86), (81, 75, 85, 89), (80, 83, 91, 88), (74, 84, 85, 75), (83, 82, 90, 91), (79, 83, 80, 74), (74, 80, 88, 84), (78, 82, 83, 79), (98, 97, 105, 106), (92, 96, 104, 100), (94, 102, 103, 95), (87, 95, 92, 84), (85, 126, 128, 93), (91, 90, 98, 99), (86, 94, 95, 87), (84, 88, 96, 92), (90, 89, 97, 98), (103, 100, 104, 107), (101, 102, 106, 105), (102, 103, 107, 106), (93, 101, 102, 94), (97, 93, 101, 105), (96, 99, 107, 104), (95, 103, 100, 92), (92, 100, 101, 93), (99, 98, 106, 107), (123, 135, 136, 113), (73, 75, 112, 110), (117, 121, 111, 76), (121, 123, 113, 111), (118, 108, 77, 119), (68, 109, 76, 70), (71, 73, 110, 77), (77, 110, 120, 119), (109, 116, 117, 76), (110, 112, 122, 120), (112, 137, 134, 122), (128, 132, 133, 129), (93, 128, 129, 92), (92, 129, 127, 84), (84, 127, 126, 85), (133, 132, 164, 165), (127, 131, 130, 126), (129, 133, 131, 127), (126, 130, 132, 128), (101, 100, 103, 102), (115, 136, 135, 125), (114, 137, 136, 115), (124, 134, 137, 114), (115, 140, 141, 114), (125, 139, 140, 115), (139, 143, 144, 140), (141, 145, 142, 138), (140, 144, 145, 141), (149, 153, 150, 146), (143, 147, 148, 144), (145, 149, 146, 142), (144, 148, 149, 145), (148, 152, 153, 149), (147, 151, 152, 148), (151, 155, 156, 152), (153, 157, 154, 150), (152, 156, 157, 153), (66, 67, 154, 155), (155, 154, 157, 156), (159, 158, 160, 161), (52, 54, 160, 158), (54, 55, 161, 160), (53, 52, 158, 159), (163, 165, 164, 162), (130, 131, 163, 162), (131, 133, 165, 163), (132, 130, 162, 164), (118, 116, 109, 108), (108, 109, 68, 69), (1, 0, 41, 40), (40, 41, 116, 118)])
me_cube_000.use_remesh_preserve_volume = False
me_cube_000.use_remesh_preserve_attributes = False
me_cube_000.use_mirror_vertex_groups = False
me_cube_000.update()
me_cube_005 = bpy.data.meshes.new('Cube.005')
me_cube_005.from_pydata([(-3.0, 0.0001094, 0.0002811), (-3.0, 2.0, 0.0002811), (-1.0, 2.0, 0.0002811), (-1.0, 0.0001094, 0.0002811), (-3.0, 0.0001094, 1.0), (-3.0, 2.0, 1.0), (-1.0, 2.0, 1.0), (-1.0, 0.0001094, 1.0), (-3.0, 0.0001093, 2.0), (-3.0, 2.0, 2.0), (-1.0, 2.0, 2.0), (-3.0, 2.0, 4.0), (-1.0, 0.0001093, 2.0), (-3.0, 0.0001098, 4.0), (-1.0, 2.0, 4.0), (-1.0, 0.0001098, 4.0), (-3.0, 2.0, 6.0), (-3.0, 0.0001098, 6.0), (-1.0, 2.0, 6.0), (-1.0, 0.0001098, 6.0), (-3.0, 2.0, 8.0), (-3.0, 0.0001098, 8.0), (-1.0, 2.0, 8.0), (-1.0, 0.0001098, 8.0), (-3.0, 2.0, 9.0), (-3.0, 0.0001098, 9.0), (-1.0, 2.0, 9.0), (-1.0, 0.0001098, 9.0), (-3.0, 0.0001098, 10.0), (-3.0, 2.0, 10.0), (-3.0, 3.0, 9.0), (-1.0, 3.0, 9.0), (-1.0, 2.0, 10.0), (-1.0, 0.0001098, 10.0), (-3.0, 2.0, 10.0), (-3.0, 0.0001098, 10.0), (-1.0, 2.0, 10.0), (-1.0, 0.0001098, 10.0), (-3.0, 3.0, 10.0), (-1.0, 3.0, 10.0), (-3.0, 3.0, 10.0), (-1.0, 3.0, 10.0), (3.0, 0.0001094, 0.0002811), (3.0, 2.0, 0.0002811), (1.0, 2.0, 0.0002811), (1.0, 0.0001094, 0.0002811), (2.601e-07, 0.0001094, 0.0002811), (2.601e-07, 2.0, 0.0002811), (3.0, 0.0001094, 1.0), (3.0, 2.0, 1.0), (1.0, 2.0, 1.0), (2.601e-07, 0.0001094, 1.0), (1.0, 0.0001094, 1.0), (2.601e-07, 2.0, 1.0), (3.0, 0.0001093, 2.0), (3.0, 2.0, 2.0), (1.0, 2.0, 2.0), (3.0, 2.0, 4.0), (1.0, 0.0001093, 2.0), (3.0, 0.0001098, 4.0), (1.0, 2.0, 4.0), (1.0, 0.0001098, 4.0), (3.0, 2.0, 6.0), (3.0, 0.0001098, 6.0), (1.0, 2.0, 6.0), (1.0, 0.0001098, 6.0), (3.0, 2.0, 8.0), (3.0, 0.0001098, 8.0), (1.0, 2.0, 8.0), (1.0, 0.0001098, 8.0), (3.0, 2.0, 9.0), (3.0, 0.0001098, 9.0), (1.0, 2.0, 9.0), (1.0, 0.0001098, 9.0), (3.0, 0.0001098, 10.0), (3.0, 2.0, 10.0), (3.0, 3.0, 9.0), (1.0, 3.0, 9.0), (1.0, 2.0, 10.0), (1.0, 0.0001098, 10.0), (3.0, 2.0, 10.0), (3.0, 0.0001098, 10.0), (1.0, 2.0, 10.0), (1.0, 0.0001098, 10.0), (3.0, 3.0, 10.0), (1.0, 3.0, 10.0), (3.0, 3.0, 10.0), (1.0, 3.0, 10.0)], [], [(1, 0, 4, 5), (2, 1, 5, 6), (9, 8, 13, 11), (8, 12, 15, 13), (47, 2, 6, 53), (3, 46, 51, 7), (0, 3, 7, 4), (10, 9, 11, 14), (53, 10, 12, 51), (53, 6, 10), (4, 7, 12, 8), (6, 5, 9, 10), (5, 4, 8, 9), (12, 10, 14, 15), (14, 11, 16, 18), (7, 51, 12), (16, 17, 21, 20), (13, 15, 19, 17), (15, 14, 18, 19), (11, 13, 17, 16), (33, 32, 36, 37), (19, 18, 22, 23), (18, 16, 20, 22), (17, 19, 23, 21), (21, 23, 27, 25), (20, 21, 25, 24), (23, 22, 26, 27), (25, 27, 33, 28), (28, 33, 37, 35), (26, 31, 39, 32), (22, 20, 30, 31), (31, 30, 38, 39), (27, 26, 32, 33), (24, 25, 28, 29), (26, 22, 31), (30, 24, 29, 38), (36, 34, 35, 37), (29, 28, 35, 34), (20, 24, 30), (39, 38, 40, 41), (36, 32, 39, 41), (34, 36, 41, 40), (29, 34, 40, 38), (43, 49, 48, 42), (44, 50, 49, 43), (55, 57, 59, 54), (54, 59, 61, 58), (47, 53, 50, 44), (45, 52, 51, 46), (42, 48, 52, 45), (56, 60, 57, 55), (53, 51, 58, 56), (53, 56, 50), (48, 54, 58, 52), (50, 56, 55, 49), (49, 55, 54, 48), (58, 61, 60, 56), (60, 64, 62, 57), (52, 58, 51), (62, 66, 67, 63), (59, 63, 65, 61), (61, 65, 64, 60), (57, 62, 63, 59), (79, 83, 82, 78), (65, 69, 68, 64), (64, 68, 66, 62), (63, 67, 69, 65), (67, 71, 73, 69), (66, 70, 71, 67), (69, 73, 72, 68), (71, 74, 79, 73), (74, 81, 83, 79), (72, 78, 85, 77), (68, 77, 76, 66), (77, 85, 84, 76), (73, 79, 78, 72), (70, 75, 74, 71), (72, 77, 68), (76, 84, 75, 70), (82, 83, 81, 80), (75, 80, 81, 74), (66, 76, 70), (85, 87, 86, 84), (82, 87, 85, 78), (80, 86, 87, 82), (75, 84, 86, 80), (45, 44, 43, 42), (2, 47, 46, 3), (46, 47, 44, 45), (1, 2, 3, 0)])
me_cube_005.use_remesh_preserve_volume = False
me_cube_005.use_remesh_preserve_attributes = False
me_cube_005.use_mirror_vertex_groups = False
me_cube_005.update()

# ---- objects
ob_cube_001 = bpy.data.objects.new('Cube.001', me_cube_002)
ob_cube = bpy.data.objects.new('Cube', me_cube_001)
ob_cube_002 = bpy.data.objects.new('Cube.002', me_cube_000)
ob_cube_003 = bpy.data.objects.new('Cube.003', me_cube_005)

# ---- transforms, parenting, visibility, modifiers, constraints
ob_cube_001.location = (0.0, 0.0, 0.0)
ob_cube_001.hide_viewport = True
ob_cube_001.lineart.crease_threshold = 0.0
ob_cube.location = (0.0, 0.0, 0.0)
ob_cube.lineart.crease_threshold = 0.0
ob_cube_002.location = (0.0, 0.0, 0.0)
ob_cube_002.lineart.crease_threshold = 0.0
ob_cube_003.location = (0.0, 0.0, 0.0)
ob_cube_003.lineart.crease_threshold = 0.0

# ---- collection membership
col_collection_1.objects.link(ob_cube_001)
col_collection_1.objects.link(ob_cube)
col_collection_2.objects.link(ob_cube_002)
col_collection_3.objects.link(ob_cube_003)

# ---- scene / render settings (as saved in the file)
scene.frame_start = 1; scene.frame_end = 250; scene.frame_set(1)
scene.render.engine = 'BLENDER_EEVEE_NEXT'
scene.render.resolution_percentage = 50
scene.render.dither_intensity = 0.0
scene.cycles.use_denoising = False
scene.cycles.samples = 10
scene.cycles.sampling_pattern = 'TABULATED_SOBOL'
scene.cycles.light_sampling_threshold = 0.0
scene.cycles.use_adaptive_sampling = False
scene.cycles.use_light_tree = False
scene.cycles.blur_glossy = 0.0
scene.cycles.pixel_filter_type = 'GAUSSIAN'
scene.cycles.sample_clamp_indirect = 0.0
scene.view_settings.view_transform = 'Standard'
bpy.context.view_layer.update()

# ---- added for rendering (the .blend has no active camera and no usable light): camera, sun
cam_auto = bpy.data.cameras.new('AutoCamera')
cam_auto.lens = 50.0
cam_auto.sensor_width = 36.0
cam_auto.clip_end = 1000.0
ob_auto_camera = bpy.data.objects.new('AutoCamera', cam_auto)
scene.collection.objects.link(ob_auto_camera)
ob_auto_camera.location = (22.8739, -26.0735, 17.2994)
ob_auto_camera.rotation_euler = (1.09748, -7.21219e-08, 0.694738)
scene.camera = ob_auto_camera
light_auto_sun = bpy.data.lights.new('AutoSun', 'SUN')
light_auto_sun.energy = 3.0
light_auto_sun.angle = 0.0523599
ob_auto_sun = bpy.data.objects.new('AutoSun', light_auto_sun)
scene.collection.objects.link(ob_auto_sun)
ob_auto_sun.rotation_euler = (0.872665, 0.174533, 0.523599)
bpy.context.view_layer.update()
